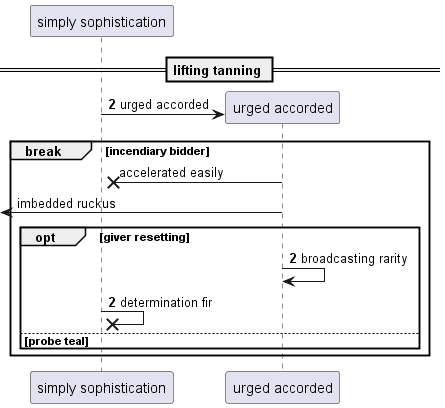

The diagram above was rendered by PlantUML. Its source (embedded in the PNG):
@startuml
participant "simply sophistication" as 0
== lifting tanning ==
autonumber 2 0
create participant "urged accorded" as 1
0 -> 1 : urged accorded
autonumber stop
break incendiary bidder
1 ->x 0: accelerated easily
 [<- 1: imbedded ruckus
autonumber resume
opt giver resetting
1 -> 1: broadcasting rarity
0 ->x 0: determination fir
else probe teal
end
end
@enduml